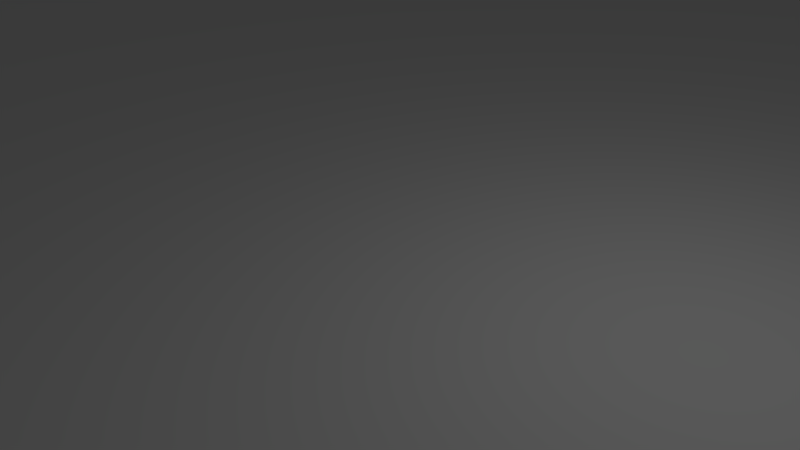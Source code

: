 # Source: Map.blend  (saved by Blender 2.69.0; exported with 4.5.12 LTS)
import bpy
from mathutils import Matrix  # noqa: F401  (used for matrix-valued properties, if any)

bpy.ops.wm.read_factory_settings(use_empty=True)
scene = bpy.context.scene
scene.name = 'Scene'

# ---- collections
col_collection_1 = bpy.data.collections.new('Collection 1'); scene.collection.children.link(col_collection_1)

# ---- materials (node trees are filled in below, after node groups)
mat_material = bpy.data.materials.new('Material')
mat_material.alpha_threshold = 0.0
mat_material.use_transparent_shadow = False
mat_material.roughness = 0.5
mat_material.line_color = (0.0, 0.0, 0.0, 1.0)

# ---- material node trees

# ---- world
world_world = bpy.data.worlds.new('World'); scene.world = world_world
world_world.color = (0.05088, 0.05088, 0.05088)
world_world.use_sun_shadow = False
world_world.sun_shadow_jitter_overblur = 0.0
world_world.cycles.sampling_method = 'MANUAL'
world_world.cycles.sample_map_resolution = 256

# ---- cameras
cam_camera = bpy.data.cameras.new('Camera')
cam_camera.clip_end = 100.0
cam_camera.lens = 35.0
cam_camera.sensor_width = 32.0
cam_camera.sensor_height = 18.0
cam_camera.ortho_scale = 7.314
cam_camera.dof.focus_distance = 0.0
cam_camera.dof.aperture_fstop = 128.0

# ---- lights
light_lamp = bpy.data.lights.new('Lamp', 'POINT')
light_lamp.transmission_factor = 0.0
light_lamp.cutoff_distance = 30.0
light_lamp.energy = 100.0
light_lamp.shadow_buffer_clip_start = 1.001
light_lamp.shadow_soft_size = 0.1
light_lamp.shadow_maximum_resolution = 0.006
light_lamp.use_absolute_resolution = True
light_lamp.cycles.use_multiple_importance_sampling = False

# ---- meshes
me_cube = bpy.data.meshes.new('Cube')
me_cube.from_pydata([(1.0, 1.0, -1.0), (1.0, -1.0, -1.0), (-1.0, -1.0, -1.0), (-1.0, 1.0, -1.0), (1.0, 1.0, 1.0), (1.0, -1.0, 1.0), (-1.0, -1.0, 1.0), (-1.0, 1.0, 1.0)], [], [(0, 1, 3), (4, 7, 5), (0, 4, 1), (1, 5, 6), (2, 6, 7), (4, 0, 3), (1, 2, 3), (7, 6, 5), (2, 1, 6), (3, 2, 7), (7, 4, 3), (4, 5, 1)])
me_cube.materials.append(mat_material)
me_cube.use_remesh_preserve_volume = False
me_cube.use_remesh_preserve_attributes = False
me_cube.use_mirror_vertex_groups = False
me_cube.update()

# ---- objects
ob_cube = bpy.data.objects.new('Cube', me_cube)
ob_lamp = bpy.data.objects.new('Lamp', light_lamp)
ob_camera = bpy.data.objects.new('Camera', cam_camera)

# ---- transforms, parenting, visibility, modifiers, constraints
ob_cube.location = (0.0, 0.0, -0.2)
ob_cube.scale = (25.0, 25.0, 0.2)
ob_cube.lock_rotations_4d = False
ob_cube.empty_display_type = 'ARROWS'
ob_cube.lineart.crease_threshold = 0.0
ob_lamp.location = (4.076, 1.005, 5.904)
ob_lamp.rotation_euler = (0.6503, 0.05522, 1.866)
ob_lamp.lock_rotations_4d = False
ob_lamp.empty_display_type = 'ARROWS'
ob_lamp.color = (0.0, 0.0, 0.0, 0.0)
ob_lamp.lineart.crease_threshold = 0.0
ob_camera.location = (7.481, -6.508, 5.344)
ob_camera.rotation_euler = (1.109, 0.01082, 0.8149)
ob_camera.lock_rotations_4d = False
ob_camera.empty_display_type = 'ARROWS'
ob_camera.color = (0.0, 0.0, 0.0, 0.0)
ob_camera.display_type = 'WIRE'
ob_camera.lineart.crease_threshold = 0.0

# ---- collection membership
col_collection_1.objects.link(ob_cube)
col_collection_1.objects.link(ob_lamp)
col_collection_1.objects.link(ob_camera)

# ---- scene / render settings (as saved in the file)
scene.camera = ob_camera
scene.frame_start = 1; scene.frame_end = 250; scene.frame_set(1)
scene.render.engine = 'BLENDER_EEVEE_NEXT'
scene.render.image_settings.compression = 90
scene.render.resolution_percentage = 50
scene.render.dither_intensity = 0.0
scene.cycles.use_denoising = False
scene.cycles.samples = 10
scene.cycles.sampling_pattern = 'TABULATED_SOBOL'
scene.cycles.light_sampling_threshold = 0.0
scene.cycles.use_adaptive_sampling = False
scene.cycles.use_light_tree = False
scene.cycles.blur_glossy = 0.0
scene.cycles.volume_bounces = 1
scene.cycles.pixel_filter_type = 'GAUSSIAN'
scene.cycles.sample_clamp_indirect = 0.0
scene.view_settings.view_transform = 'Standard'
bpy.context.view_layer.update()
